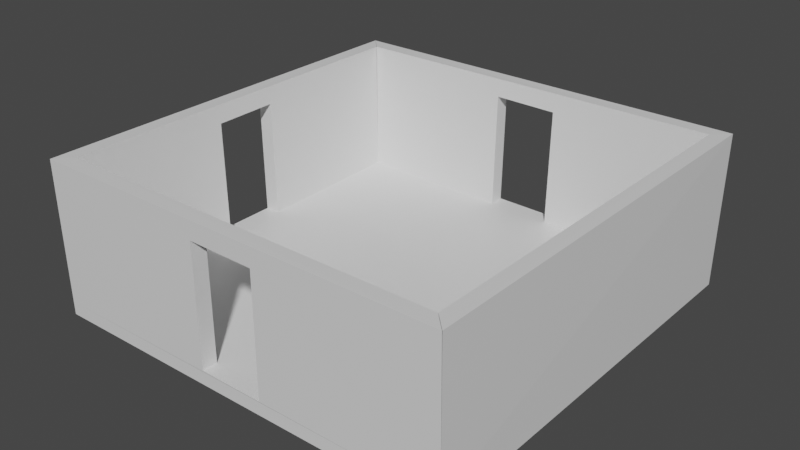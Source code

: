 # Source: T_junction.blend  (saved by Blender 2.80.75; exported with 4.5.12 LTS)
import bpy
from mathutils import Matrix  # noqa: F401  (used for matrix-valued properties, if any)

bpy.ops.wm.read_factory_settings(use_empty=True)
scene = bpy.context.scene
scene.name = 'Scene'

# ---- collections
col_collection = bpy.data.collections.new('Collection'); scene.collection.children.link(col_collection)

# ---- materials (node trees are filled in below, after node groups)
mat_material = bpy.data.materials.new('Material')
mat_material.alpha_threshold = 0.0
mat_material.use_transparent_shadow = False
mat_material.line_color = (0.0, 0.0, 0.0, 1.0)

# ---- material node trees
mat_material.use_nodes = True; mat_material.node_tree.nodes.clear()
_N = mat_material.node_tree.nodes; _L = mat_material.node_tree.links
n0 = _N.new('ShaderNodeOutputMaterial'); n0.name = 'Material Output'; n0.location = (300, 300)
n1 = _N.new('ShaderNodeBsdfPrincipled'); n1.name = 'Principled BSDF'; n1.location = (10, 300)
n1.distribution = 'GGX'
n1.subsurface_method = 'BURLEY'
n1.inputs[2].default_value = 0.4
n1.inputs[3].default_value = 1.45
n1.inputs[27].default_value = (0.0, 0.0, 0.0, 1.0)
n1.inputs[28].default_value = 1.0
_L.new(n1.outputs[0], n0.inputs[0])
n0.is_active_output = True

# ---- world
world_world = bpy.data.worlds.new('World'); scene.world = world_world
world_world.use_nodes = True; world_world.node_tree.nodes.clear()
_N = world_world.node_tree.nodes; _L = world_world.node_tree.links
n0 = _N.new('ShaderNodeOutputWorld'); n0.name = 'World Output'; n0.location = (300, 300)
n1 = _N.new('ShaderNodeBackground'); n1.name = 'Background'; n1.location = (10, 300)
n1.inputs[0].default_value = (0.05088, 0.05088, 0.05088, 1.0)
_L.new(n1.outputs[0], n0.inputs[0])
n0.is_active_output = True
world_world.color = (0.05088, 0.05088, 0.05088)
world_world.use_sun_shadow = False
world_world.sun_shadow_jitter_overblur = 0.0

# ---- meshes
me_cube = bpy.data.meshes.new('Cube')
me_cube.from_pydata([(4.935, 33.43, -6.693), (35.46, 36.05, -9.247), (33.03, -33.54, -6.619), (35.8, -35.98, -8.856), (-6.377, 33.43, -6.569), (-36.53, 36.24, -8.485), (35.81, -35.99, -6.625), (4.924, 36.06, -6.706), (-6.366, 36.06, -6.583), (35.74, -36.23, 17.32), (5.151, 36.17, 14.03), (-6.139, 36.17, 14.15), (33.11, -33.59, 17.33), (5.162, 33.54, 14.04), (-6.15, 33.54, 14.17), (-36.52, 36.24, -6.254), (35.48, 36.06, -7.016), (-34.12, 33.6, -6.239), (32.85, 33.43, -6.974), (-36.66, 36.18, 17.41), (-34.03, 33.55, 17.39), (35.74, 36.18, 17.4), (33.11, 33.55, 17.44), (-33.94, -5.45, -6.693), (-36.56, -35.97, -9.247), (-33.94, 5.862, -6.569), (-36.57, -5.439, -6.706), (-36.57, 5.851, -6.583), (35.71, -36.26, 17.32), (-36.68, -5.666, 14.03), (-36.68, 5.624, 14.15), (33.08, -33.63, 17.33), (-34.05, -5.677, 14.04), (-34.05, 5.636, 14.17), (-6.376, -36.04, -6.562), (-6.377, -33.4, -6.57), (-36.7, 36.15, 17.41), (-34.07, 33.52, 17.39), (-6.191, -36.22, 14.16), (-6.176, -33.58, 14.17), (-36.57, -36.0, -7.016), (-33.94, -33.36, -6.974), (4.959, -36.04, -6.656), (5.162, -33.59, 14.06), (4.943, -33.41, -6.692), (-36.61, -36.25, 17.31), (-33.98, -33.62, 17.35), (5.178, -36.22, 14.07)], [(2, 6), (15, 17)], [(1, 16, 6, 3), (5, 15, 16, 1), (22, 12, 9, 21), (5, 1, 3, 24), (20, 22, 21, 19), (18, 2, 12, 22), (6, 16, 21, 9), (8, 7, 16, 15), (0, 4, 17, 18), (11, 8, 15, 19), (4, 14, 20, 17), (10, 11, 19, 21), (14, 13, 22, 20), (7, 10, 21, 16), (13, 0, 18, 22), (10, 13, 14, 11), (10, 7, 0, 13), (11, 14, 4, 8), (7, 8, 4, 0), (24, 3, 6, 40), (5, 24, 40, 15), (46, 45, 28, 31), (2, 18, 17, 41), (37, 36, 45, 46), (38, 34, 35, 39), (27, 15, 40, 26), (23, 41, 17, 25), (30, 36, 15, 27), (25, 17, 37, 33), (29, 45, 36, 30), (33, 37, 46, 32), (26, 40, 45, 29), (32, 46, 41, 23), (29, 30, 33, 32), (29, 32, 23, 26), (30, 27, 25, 33), (26, 23, 25, 27), (42, 34, 40, 6), (35, 44, 2, 41), (44, 43, 31, 2), (38, 47, 28, 45), (43, 39, 46, 31), (34, 38, 45, 40), (47, 42, 6, 28), (39, 35, 41, 46), (42, 44, 35, 34), (43, 44, 42, 47), (47, 38, 39, 43)])
_uv = me_cube.uv_layers.new(name='UVMap')
_uv.uv.foreach_set('vector', [0.125, 0.5, 0.375, 0.5, 0.375, 0.75, 0.125, 0.75, 0.625, 0.5, 0.875, 0.5, 0.875, 0.75, 0.625, 0.75, 0.3841, 0.009087, 0.3841, 0.2409, 0.375, 0.25, 0.375, 0.0, 0.625, 0.5, 0.125, 0.5, 0.125, 0.75, 0.625, 0.75, 0.6159, 0.009087, 0.3841, 0.009087, 0.375, 0.0, 0.625, 0.0, 0.3841, 0.009087, 0.3841, 0.2409, 0.3841, 0.2409, 0.3841, 0.009087, 0.375, 0.75, 0.375, 0.5, 0.375, 0.5, 0.375, 0.75, 0.875, 0.5341, 0.875, 0.7159, 0.875, 0.75, 0.875, 0.5, 0.4182, 0.009087, 0.5818, 0.009087, 0.6159, 0.009087, 0.3841, 0.009087, 0.875, 0.5341, 0.875, 0.5341, 0.875, 0.5, 0.875, 0.5, 0.5818, 0.009087, 0.5818, 0.009087, 0.6159, 0.009087, 0.6159, 0.009087, 0.875, 0.7159, 0.875, 0.5341, 0.875, 0.5, 0.875, 0.75, 0.5818, 0.009087, 0.4182, 0.009087, 0.3841, 0.009087, 0.6159, 0.009087, 0.875, 0.7159, 0.875, 0.7159, 0.875, 0.75, 0.875, 0.75, 0.4182, 0.009087, 0.4182, 0.009087, 0.3841, 0.009087, 0.3841, 0.009087, 0.875, 0.7159, 0.4182, 0.009087, 0.5818, 0.009087, 0.875, 0.5341, 0.875, 0.7159, 0.875, 0.7159, 0.4182, 0.009087, 0.4182, 0.009087, 0.875, 0.5341, 0.5818, 0.009087, 0.5818, 0.009087, 0.875, 0.5341, 0.875, 0.7159, 0.875, 0.5341, 0.5818, 0.009087, 0.4182, 0.009087, 0.125, 0.5, 0.125, 0.75, 0.375, 0.75, 0.375, 0.5, 0.625, 0.5, 0.625, 0.75, 0.875, 0.75, 0.875, 0.5, 0.3841, 0.009087, 0.375, 0.0, 0.375, 0.25, 0.3841, 0.2409, 0.3841, 0.2409, 0.3841, 0.009087, 0.6159, 0.009087, 0.3841, 0.009087, 0.6159, 0.009087, 0.625, 0.0, 0.375, 0.0, 0.3841, 0.009087, 0.375, 0.5124, 0.375, 0.5124, 0.3841, 0.02147, 0.3841, 0.02147, 0.875, 0.5341, 0.875, 0.5, 0.875, 0.75, 0.875, 0.7159, 0.4182, 0.009087, 0.3841, 0.009087, 0.6159, 0.009087, 0.5818, 0.009087, 0.875, 0.5341, 0.875, 0.5, 0.875, 0.5, 0.875, 0.5341, 0.5818, 0.009087, 0.6159, 0.009087, 0.6159, 0.009087, 0.5818, 0.009087, 0.875, 0.7159, 0.875, 0.75, 0.875, 0.5, 0.875, 0.5341, 0.5818, 0.009087, 0.6159, 0.009087, 0.3841, 0.009087, 0.4182, 0.009087, 0.875, 0.7159, 0.875, 0.75, 0.875, 0.75, 0.875, 0.7159, 0.4182, 0.009087, 0.3841, 0.009087, 0.3841, 0.009087, 0.4182, 0.009087, 0.875, 0.7159, 0.875, 0.5341, 0.5818, 0.009087, 0.4182, 0.009087, 0.875, 0.7159, 0.4182, 0.009087, 0.4182, 0.009087, 0.875, 0.7159, 0.875, 0.5341, 0.875, 0.5341, 0.5818, 0.009087, 0.5818, 0.009087, 0.875, 0.7159, 0.4182, 0.009087, 0.5818, 0.009087, 0.875, 0.5341, 0.375, 0.7376, 0.375, 0.5124, 0.375, 0.5, 0.375, 0.75, 0.3841, 0.02147, 0.3841, 0.2285, 0.3841, 0.2409, 0.3841, 0.009087, 0.3841, 0.2285, 0.3841, 0.2285, 0.3841, 0.2409, 0.3841, 0.2409, 0.375, 0.5124, 0.375, 0.7376, 0.375, 0.75, 0.375, 0.5, 0.3841, 0.2285, 0.3841, 0.02147, 0.3841, 0.009087, 0.3841, 0.2409, 0.375, 0.5124, 0.375, 0.5124, 0.375, 0.5, 0.375, 0.5, 0.375, 0.7376, 0.375, 0.7376, 0.375, 0.75, 0.375, 0.75, 0.3841, 0.02147, 0.3841, 0.02147, 0.3841, 0.009087, 0.3841, 0.009087, 0.375, 0.7376, 0.3841, 0.2285, 0.3841, 0.02147, 0.375, 0.5124, 0.3841, 0.2285, 0.3841, 0.2285, 0.375, 0.7376, 0.375, 0.7376, 0.375, 0.7376, 0.375, 0.5124, 0.3841, 0.02147, 0.3841, 0.2285])
me_cube.materials.append(mat_material)
me_cube.use_remesh_preserve_volume = False
me_cube.use_remesh_preserve_attributes = False
me_cube.use_mirror_vertex_groups = False
me_cube.update()

# ---- objects
ob_cube = bpy.data.objects.new('Cube', me_cube)

# ---- transforms, parenting, visibility, modifiers, constraints
ob_cube.location = (0.0, 0.0, 0.0)
ob_cube.scale = (2.412, 2.412, 2.412)
ob_cube.lock_rotations_4d = False
ob_cube.empty_display_type = 'ARROWS'
ob_cube.lineart.crease_threshold = 0.0

# ---- collection membership
col_collection.objects.link(ob_cube)

# ---- scene / render settings (as saved in the file)
scene.frame_start = 1; scene.frame_end = 250; scene.frame_set(1)
scene.render.engine = 'BLENDER_EEVEE_NEXT'
scene.cycles.use_denoising = False
scene.cycles.samples = 128
scene.cycles.sampling_pattern = 'TABULATED_SOBOL'
scene.cycles.use_adaptive_sampling = False
scene.cycles.use_light_tree = False
scene.view_settings.view_transform = 'Filmic'
bpy.context.view_layer.update()

# ---- added for rendering (the .blend has no active camera and no usable light): camera, sun
cam_auto = bpy.data.cameras.new('AutoCamera')
cam_auto.lens = 50.0
cam_auto.sensor_width = 36.0
cam_auto.clip_end = 4149.4
ob_auto_camera = bpy.data.objects.new('AutoCamera', cam_auto)
scene.collection.objects.link(ob_auto_camera)
ob_auto_camera.location = (235.365, -283.741, 199.026)
ob_auto_camera.rotation_euler = (1.09748, -7.21219e-08, 0.694738)
scene.camera = ob_auto_camera
light_auto_sun = bpy.data.lights.new('AutoSun', 'SUN')
light_auto_sun.energy = 3.0
light_auto_sun.angle = 0.0523599
ob_auto_sun = bpy.data.objects.new('AutoSun', light_auto_sun)
scene.collection.objects.link(ob_auto_sun)
ob_auto_sun.rotation_euler = (0.872665, 0.174533, 0.523599)
bpy.context.view_layer.update()
